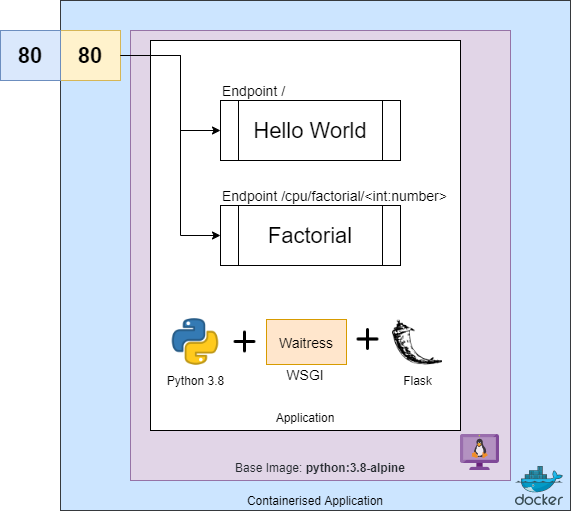

The diagram above was exported from draw.io. Its source (the exported page's mxGraphModel, read from the mxfile embedded in the PNG):
<mxGraphModel dx="1381" dy="764" grid="1" gridSize="10" guides="1" tooltips="1" connect="1" arrows="1" fold="1" page="1" pageScale="1" pageWidth="850" pageHeight="1100" math="0" shadow="0">
  <root>
    <mxCell id="0" />
    <mxCell id="1" parent="0" />
    <mxCell id="ay1GFxKNgODEgj7NrLN8-2" value="Containerised Application" style="whiteSpace=wrap;html=1;aspect=fixed;fillColor=#cce5ff;strokeColor=#36393d;labelPosition=center;verticalLabelPosition=middle;align=center;verticalAlign=bottom;" parent="1" vertex="1">
      <mxGeometry x="360" y="60" width="510" height="510" as="geometry" />
    </mxCell>
    <mxCell id="mMW814FDWUMSHAPBLL4k-13" value="&lt;span style=&quot;color: rgb(36, 41, 46); font-size: 12px;&quot;&gt;Base Image: &lt;b&gt;python:3.8-alpine&lt;/b&gt;&lt;/span&gt;" style="rounded=0;whiteSpace=wrap;html=1;fontSize=22;verticalAlign=bottom;strokeColor=#9673a6;fillColor=#e1d5e7;labelBackgroundColor=none;" vertex="1" parent="1">
      <mxGeometry x="430" y="90" width="380" height="450" as="geometry" />
    </mxCell>
    <mxCell id="ay1GFxKNgODEgj7NrLN8-1" value="" style="aspect=fixed;html=1;points=[];align=center;image;fontSize=12;image=img/lib/mscae/Docker.svg;" parent="1" vertex="1">
      <mxGeometry x="815" y="526" width="47.8" height="39.2" as="geometry" />
    </mxCell>
    <mxCell id="mMW814FDWUMSHAPBLL4k-19" style="edgeStyle=orthogonalEdgeStyle;rounded=0;orthogonalLoop=1;jettySize=auto;html=1;exitX=1;exitY=0.5;exitDx=0;exitDy=0;entryX=0;entryY=0.5;entryDx=0;entryDy=0;fontSize=14;" edge="1" parent="1" source="mMW814FDWUMSHAPBLL4k-10" target="mMW814FDWUMSHAPBLL4k-15">
      <mxGeometry relative="1" as="geometry" />
    </mxCell>
    <mxCell id="mMW814FDWUMSHAPBLL4k-20" style="edgeStyle=orthogonalEdgeStyle;rounded=0;orthogonalLoop=1;jettySize=auto;html=1;exitX=1;exitY=0.5;exitDx=0;exitDy=0;entryX=0;entryY=0.5;entryDx=0;entryDy=0;fontSize=14;" edge="1" parent="1" source="mMW814FDWUMSHAPBLL4k-10" target="mMW814FDWUMSHAPBLL4k-15">
      <mxGeometry relative="1" as="geometry" />
    </mxCell>
    <mxCell id="mMW814FDWUMSHAPBLL4k-10" value="&lt;b style=&quot;font-size: 22px;&quot;&gt;80&lt;/b&gt;" style="rounded=0;whiteSpace=wrap;html=1;fontSize=22;fillColor=#fff2cc;strokeColor=#d6b656;" vertex="1" parent="1">
      <mxGeometry x="360" y="90" width="60" height="50" as="geometry" />
    </mxCell>
    <mxCell id="mMW814FDWUMSHAPBLL4k-12" value="&lt;font style=&quot;font-size: 12px&quot;&gt;Application&lt;/font&gt;" style="rounded=0;whiteSpace=wrap;html=1;fontSize=22;verticalAlign=bottom;" vertex="1" parent="1">
      <mxGeometry x="450" y="100" width="310" height="390" as="geometry" />
    </mxCell>
    <mxCell id="mMW814FDWUMSHAPBLL4k-3" value="Python 3.8" style="shape=image;html=1;verticalAlign=top;verticalLabelPosition=bottom;labelBackgroundColor=#ffffff;imageAspect=0;aspect=fixed;image=https://cdn3.iconfinder.com/data/icons/logos-and-brands-adobe/512/267_Python-128.png" vertex="1" parent="1">
      <mxGeometry x="470" y="376.5" width="50" height="50" as="geometry" />
    </mxCell>
    <mxCell id="mMW814FDWUMSHAPBLL4k-4" value="Flask " style="shape=image;html=1;verticalAlign=top;verticalLabelPosition=bottom;labelBackgroundColor=#ffffff;imageAspect=0;aspect=fixed;image=https://cdn4.iconfinder.com/data/icons/logos-brands-5/24/flask-128.png" vertex="1" parent="1">
      <mxGeometry x="692" y="376.5" width="50" height="50" as="geometry" />
    </mxCell>
    <mxCell id="mMW814FDWUMSHAPBLL4k-14" value="" style="aspect=fixed;html=1;points=[];align=center;image;fontSize=12;image=img/lib/mscae/VM_Linux_Non_Azure.svg;labelBackgroundColor=none;fillColor=#E8F3FC;" vertex="1" parent="1">
      <mxGeometry x="760" y="494" width="39.13" height="36" as="geometry" />
    </mxCell>
    <mxCell id="mMW814FDWUMSHAPBLL4k-9" value="&lt;b&gt;&lt;font style=&quot;font-size: 22px&quot;&gt;80&lt;/font&gt;&lt;/b&gt;" style="rounded=0;whiteSpace=wrap;html=1;fillColor=#dae8fc;strokeColor=#6c8ebf;" vertex="1" parent="1">
      <mxGeometry x="300" y="90" width="60" height="50" as="geometry" />
    </mxCell>
    <mxCell id="mMW814FDWUMSHAPBLL4k-15" value="Hello World" style="shape=process;whiteSpace=wrap;html=1;backgroundOutline=1;labelBackgroundColor=none;fontSize=22;" vertex="1" parent="1">
      <mxGeometry x="520" y="160" width="180" height="60" as="geometry" />
    </mxCell>
    <mxCell id="mMW814FDWUMSHAPBLL4k-16" value="Factorial" style="shape=process;whiteSpace=wrap;html=1;backgroundOutline=1;labelBackgroundColor=none;fontSize=22;" vertex="1" parent="1">
      <mxGeometry x="520" y="265" width="180" height="60" as="geometry" />
    </mxCell>
    <mxCell id="mMW814FDWUMSHAPBLL4k-17" value="Endpoint /" style="text;html=1;strokeColor=none;fillColor=none;align=left;verticalAlign=middle;whiteSpace=wrap;rounded=0;labelBackgroundColor=none;fontSize=14;" vertex="1" parent="1">
      <mxGeometry x="520" y="140" width="170" height="20" as="geometry" />
    </mxCell>
    <mxCell id="mMW814FDWUMSHAPBLL4k-22" style="edgeStyle=orthogonalEdgeStyle;rounded=0;orthogonalLoop=1;jettySize=auto;html=1;entryX=0;entryY=0.5;entryDx=0;entryDy=0;fontSize=14;" edge="1" parent="1" target="mMW814FDWUMSHAPBLL4k-16">
      <mxGeometry relative="1" as="geometry">
        <mxPoint x="420" y="115" as="sourcePoint" />
        <Array as="points">
          <mxPoint x="480" y="115" />
          <mxPoint x="480" y="295" />
        </Array>
      </mxGeometry>
    </mxCell>
    <mxCell id="mMW814FDWUMSHAPBLL4k-21" style="edgeStyle=orthogonalEdgeStyle;rounded=0;orthogonalLoop=1;jettySize=auto;html=1;exitX=1;exitY=0.5;exitDx=0;exitDy=0;entryX=0;entryY=0.5;entryDx=0;entryDy=0;fontSize=14;" edge="1" parent="1" source="mMW814FDWUMSHAPBLL4k-10" target="mMW814FDWUMSHAPBLL4k-15">
      <mxGeometry relative="1" as="geometry">
        <Array as="points">
          <mxPoint x="480" y="115" />
          <mxPoint x="480" y="190" />
        </Array>
      </mxGeometry>
    </mxCell>
    <mxCell id="mMW814FDWUMSHAPBLL4k-23" value="Endpoint&amp;nbsp;/cpu/factorial/&amp;lt;int:number&amp;gt;" style="text;html=1;strokeColor=none;fillColor=none;align=left;verticalAlign=middle;whiteSpace=wrap;rounded=0;labelBackgroundColor=none;fontSize=14;" vertex="1" parent="1">
      <mxGeometry x="520" y="245" width="190" height="20" as="geometry" />
    </mxCell>
    <mxCell id="mMW814FDWUMSHAPBLL4k-25" value="Waitress" style="rounded=0;whiteSpace=wrap;html=1;labelBackgroundColor=none;fontSize=14;align=center;fillColor=#ffe6cc;strokeColor=#d79b00;" vertex="1" parent="1">
      <mxGeometry x="566" y="379" width="80" height="45" as="geometry" />
    </mxCell>
    <mxCell id="mMW814FDWUMSHAPBLL4k-26" value="WSGI" style="text;html=1;strokeColor=none;fillColor=none;align=center;verticalAlign=middle;whiteSpace=wrap;rounded=0;labelBackgroundColor=none;fontSize=14;" vertex="1" parent="1">
      <mxGeometry x="585" y="424" width="40" height="20" as="geometry" />
    </mxCell>
    <mxCell id="mMW814FDWUMSHAPBLL4k-28" value="" style="shape=image;html=1;verticalAlign=top;verticalLabelPosition=bottom;labelBackgroundColor=#ffffff;imageAspect=0;aspect=fixed;image=https://cdn4.iconfinder.com/data/icons/wirecons-free-vector-icons/32/add-128.png;fillColor=#E8F3FC;fontSize=14;align=center;" vertex="1" parent="1">
      <mxGeometry x="532" y="389" width="25" height="25" as="geometry" />
    </mxCell>
    <mxCell id="mMW814FDWUMSHAPBLL4k-29" value="" style="shape=image;html=1;verticalAlign=top;verticalLabelPosition=bottom;labelBackgroundColor=#ffffff;imageAspect=0;aspect=fixed;image=https://cdn4.iconfinder.com/data/icons/wirecons-free-vector-icons/32/add-128.png;fillColor=#E8F3FC;fontSize=14;align=center;" vertex="1" parent="1">
      <mxGeometry x="655" y="386.5" width="25" height="25" as="geometry" />
    </mxCell>
  </root>
</mxGraphModel>